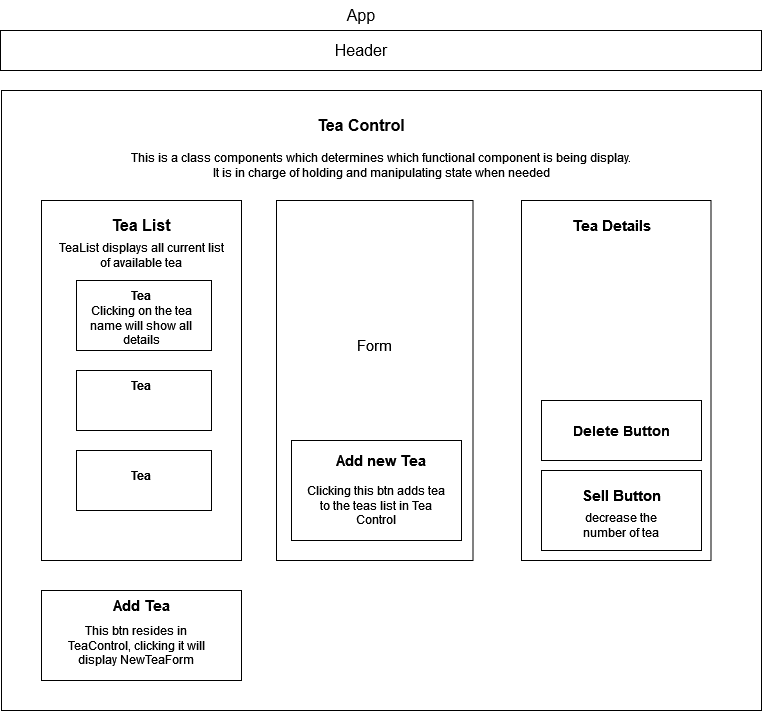

The diagram above was exported from draw.io. Its source (the exported page's mxGraphModel, read from the mxfile embedded in the PNG):
<mxGraphModel dx="1434" dy="698" grid="1" gridSize="10" guides="1" tooltips="1" connect="1" arrows="1" fold="1" page="1" pageScale="1" pageWidth="827" pageHeight="1169" math="0" shadow="0">
  <root>
    <mxCell id="0" />
    <mxCell id="1" parent="0" />
    <mxCell id="ci9E1gUzitXfMnhcHd5N-1" value="&lt;font style=&quot;font-size: 16px;&quot;&gt;App&lt;/font&gt;" style="text;strokeColor=none;align=center;fillColor=none;html=1;verticalAlign=middle;whiteSpace=wrap;rounded=0;" vertex="1" parent="1">
      <mxGeometry x="370" y="10" width="60" height="30" as="geometry" />
    </mxCell>
    <mxCell id="ci9E1gUzitXfMnhcHd5N-2" value="" style="rounded=0;whiteSpace=wrap;html=1;" vertex="1" parent="1">
      <mxGeometry x="39" y="40" width="761" height="40" as="geometry" />
    </mxCell>
    <mxCell id="ci9E1gUzitXfMnhcHd5N-3" value="&lt;font style=&quot;font-size: 16px;&quot;&gt;Header&lt;/font&gt;" style="text;strokeColor=none;align=center;fillColor=none;html=1;verticalAlign=middle;whiteSpace=wrap;rounded=0;" vertex="1" parent="1">
      <mxGeometry x="370" y="45" width="60" height="30" as="geometry" />
    </mxCell>
    <mxCell id="ci9E1gUzitXfMnhcHd5N-4" value="" style="rounded=0;whiteSpace=wrap;html=1;" vertex="1" parent="1">
      <mxGeometry x="40" y="100" width="760" height="620" as="geometry" />
    </mxCell>
    <mxCell id="ci9E1gUzitXfMnhcHd5N-5" value="&lt;b&gt;&lt;font style=&quot;font-size: 16px;&quot;&gt;Tea Control&lt;/font&gt;&lt;/b&gt;" style="text;strokeColor=none;align=center;fillColor=none;html=1;verticalAlign=middle;whiteSpace=wrap;rounded=0;" vertex="1" parent="1">
      <mxGeometry x="355" y="120" width="90" height="30" as="geometry" />
    </mxCell>
    <mxCell id="ci9E1gUzitXfMnhcHd5N-6" value="&lt;div&gt;This is a class components which determines which functional component is being display.&lt;/div&gt;&lt;div&gt;It is in charge of holding and manipulating state when needed&lt;/div&gt;" style="text;strokeColor=none;align=center;fillColor=none;html=1;verticalAlign=middle;whiteSpace=wrap;rounded=0;" vertex="1" parent="1">
      <mxGeometry x="89.5" y="150" width="660" height="50" as="geometry" />
    </mxCell>
    <mxCell id="ci9E1gUzitXfMnhcHd5N-7" value="" style="rounded=0;whiteSpace=wrap;html=1;" vertex="1" parent="1">
      <mxGeometry x="80" y="210" width="200" height="360" as="geometry" />
    </mxCell>
    <mxCell id="ci9E1gUzitXfMnhcHd5N-8" value="" style="rounded=0;whiteSpace=wrap;html=1;" vertex="1" parent="1">
      <mxGeometry x="315" y="210" width="196.5" height="360" as="geometry" />
    </mxCell>
    <mxCell id="ci9E1gUzitXfMnhcHd5N-9" value="" style="rounded=0;whiteSpace=wrap;html=1;" vertex="1" parent="1">
      <mxGeometry x="560" y="210" width="189.5" height="360" as="geometry" />
    </mxCell>
    <mxCell id="ci9E1gUzitXfMnhcHd5N-10" value="&lt;b&gt;&lt;font style=&quot;font-size: 16px;&quot;&gt;Tea List&lt;/font&gt;&lt;/b&gt;" style="text;strokeColor=none;align=center;fillColor=none;html=1;verticalAlign=middle;whiteSpace=wrap;rounded=0;" vertex="1" parent="1">
      <mxGeometry x="125" y="220" width="110" height="30" as="geometry" />
    </mxCell>
    <mxCell id="ci9E1gUzitXfMnhcHd5N-11" value="TeaList displays all current list of available tea" style="text;strokeColor=none;align=center;fillColor=none;html=1;verticalAlign=middle;whiteSpace=wrap;rounded=0;" vertex="1" parent="1">
      <mxGeometry x="95" y="250" width="170" height="30" as="geometry" />
    </mxCell>
    <mxCell id="ci9E1gUzitXfMnhcHd5N-12" value="" style="rounded=0;whiteSpace=wrap;html=1;" vertex="1" parent="1">
      <mxGeometry x="115" y="380" width="135" height="60" as="geometry" />
    </mxCell>
    <mxCell id="ci9E1gUzitXfMnhcHd5N-13" value="" style="rounded=0;whiteSpace=wrap;html=1;" vertex="1" parent="1">
      <mxGeometry x="115" y="290" width="135" height="70" as="geometry" />
    </mxCell>
    <mxCell id="ci9E1gUzitXfMnhcHd5N-14" value="" style="rounded=0;whiteSpace=wrap;html=1;" vertex="1" parent="1">
      <mxGeometry x="115" y="460" width="135" height="60" as="geometry" />
    </mxCell>
    <mxCell id="ci9E1gUzitXfMnhcHd5N-15" value="&lt;b&gt;Tea&lt;/b&gt;" style="text;strokeColor=none;align=center;fillColor=none;html=1;verticalAlign=middle;whiteSpace=wrap;rounded=0;" vertex="1" parent="1">
      <mxGeometry x="150" y="290" width="60" height="30" as="geometry" />
    </mxCell>
    <mxCell id="ci9E1gUzitXfMnhcHd5N-16" value="Clicking on the tea name will show all details" style="text;strokeColor=none;align=center;fillColor=none;html=1;verticalAlign=middle;whiteSpace=wrap;rounded=0;" vertex="1" parent="1">
      <mxGeometry x="115" y="320" width="130" height="30" as="geometry" />
    </mxCell>
    <mxCell id="ci9E1gUzitXfMnhcHd5N-17" value="&lt;b&gt;Tea&lt;/b&gt;" style="text;strokeColor=none;align=center;fillColor=none;html=1;verticalAlign=middle;whiteSpace=wrap;rounded=0;" vertex="1" parent="1">
      <mxGeometry x="150" y="380" width="60" height="30" as="geometry" />
    </mxCell>
    <mxCell id="ci9E1gUzitXfMnhcHd5N-18" value="&lt;b&gt;Tea&lt;/b&gt;" style="text;strokeColor=none;align=center;fillColor=none;html=1;verticalAlign=middle;whiteSpace=wrap;rounded=0;" vertex="1" parent="1">
      <mxGeometry x="150" y="470" width="60" height="30" as="geometry" />
    </mxCell>
    <mxCell id="ci9E1gUzitXfMnhcHd5N-19" value="" style="rounded=0;whiteSpace=wrap;html=1;" vertex="1" parent="1">
      <mxGeometry x="80" y="600" width="200" height="90" as="geometry" />
    </mxCell>
    <mxCell id="ci9E1gUzitXfMnhcHd5N-20" value="&lt;font size=&quot;1&quot;&gt;&lt;b style=&quot;font-size: 15px;&quot;&gt;Add Tea&lt;/b&gt;&lt;/font&gt;" style="text;strokeColor=none;align=center;fillColor=none;html=1;verticalAlign=middle;whiteSpace=wrap;rounded=0;" vertex="1" parent="1">
      <mxGeometry x="145" y="600" width="70" height="30" as="geometry" />
    </mxCell>
    <mxCell id="ci9E1gUzitXfMnhcHd5N-21" value="This btn resides in TeaControl, clicking it will display NewTeaForm" style="text;strokeColor=none;align=center;fillColor=none;html=1;verticalAlign=middle;whiteSpace=wrap;rounded=0;" vertex="1" parent="1">
      <mxGeometry x="105" y="640" width="140" height="30" as="geometry" />
    </mxCell>
    <mxCell id="ci9E1gUzitXfMnhcHd5N-22" value="&lt;font style=&quot;font-size: 15px;&quot;&gt;Form&lt;/font&gt;" style="text;strokeColor=none;align=center;fillColor=none;html=1;verticalAlign=middle;whiteSpace=wrap;rounded=0;" vertex="1" parent="1">
      <mxGeometry x="383.25" y="340" width="60" height="30" as="geometry" />
    </mxCell>
    <mxCell id="ci9E1gUzitXfMnhcHd5N-23" value="" style="rounded=0;whiteSpace=wrap;html=1;" vertex="1" parent="1">
      <mxGeometry x="330" y="450" width="170" height="100" as="geometry" />
    </mxCell>
    <mxCell id="ci9E1gUzitXfMnhcHd5N-24" value="&lt;font size=&quot;1&quot;&gt;&lt;b style=&quot;font-size: 15px;&quot;&gt;Add new Tea&lt;/b&gt;&lt;/font&gt;" style="text;strokeColor=none;align=center;fillColor=none;html=1;verticalAlign=middle;whiteSpace=wrap;rounded=0;" vertex="1" parent="1">
      <mxGeometry x="365" y="455" width="110" height="30" as="geometry" />
    </mxCell>
    <mxCell id="ci9E1gUzitXfMnhcHd5N-25" value="Clicking this btn adds tea to the teas list in Tea Control" style="text;strokeColor=none;align=center;fillColor=none;html=1;verticalAlign=middle;whiteSpace=wrap;rounded=0;" vertex="1" parent="1">
      <mxGeometry x="345" y="500" width="140" height="30" as="geometry" />
    </mxCell>
    <mxCell id="ci9E1gUzitXfMnhcHd5N-26" value="&lt;b&gt;&lt;font style=&quot;font-size: 15px;&quot;&gt;Tea Details&lt;/font&gt;&lt;/b&gt;" style="text;strokeColor=none;align=center;fillColor=none;html=1;verticalAlign=middle;whiteSpace=wrap;rounded=0;" vertex="1" parent="1">
      <mxGeometry x="600" y="220" width="100" height="30" as="geometry" />
    </mxCell>
    <mxCell id="ci9E1gUzitXfMnhcHd5N-27" value="" style="rounded=0;whiteSpace=wrap;html=1;" vertex="1" parent="1">
      <mxGeometry x="580" y="410" width="160" height="60" as="geometry" />
    </mxCell>
    <mxCell id="ci9E1gUzitXfMnhcHd5N-28" value="&lt;b&gt;&lt;font style=&quot;font-size: 14px;&quot;&gt;Delete Button&lt;/font&gt;&lt;/b&gt;" style="text;strokeColor=none;align=center;fillColor=none;html=1;verticalAlign=middle;whiteSpace=wrap;rounded=0;" vertex="1" parent="1">
      <mxGeometry x="610" y="425" width="100" height="30" as="geometry" />
    </mxCell>
    <mxCell id="ci9E1gUzitXfMnhcHd5N-29" value="" style="rounded=0;whiteSpace=wrap;html=1;" vertex="1" parent="1">
      <mxGeometry x="580" y="480" width="160" height="80" as="geometry" />
    </mxCell>
    <mxCell id="ci9E1gUzitXfMnhcHd5N-30" value="&lt;font style=&quot;font-size: 15px;&quot;&gt;&lt;b&gt;Sell Button&lt;/b&gt;&lt;/font&gt;" style="text;strokeColor=none;align=center;fillColor=none;html=1;verticalAlign=middle;whiteSpace=wrap;rounded=0;" vertex="1" parent="1">
      <mxGeometry x="605" y="490" width="110" height="30" as="geometry" />
    </mxCell>
    <mxCell id="ci9E1gUzitXfMnhcHd5N-31" value="decrease the number of tea" style="text;strokeColor=none;align=center;fillColor=none;html=1;verticalAlign=middle;whiteSpace=wrap;rounded=0;" vertex="1" parent="1">
      <mxGeometry x="610" y="520" width="100" height="30" as="geometry" />
    </mxCell>
  </root>
</mxGraphModel>